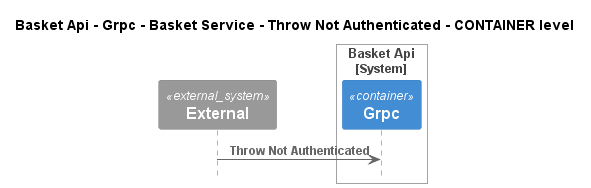

The diagram above was rendered by PlantUML. Its source (embedded in the PNG):
@startuml
!pragma layout smetana
!include ..\..\..\..\..\..\..\..\.c4s\C4_Sequence.puml

title Basket Api - Grpc - Basket Service - Throw Not Authenticated - CONTAINER level

System_Ext(C4InterFlow.SoftwareSystems.ExternalSystem, "External", "")

System_Boundary(dotnet.eShop.Architecture.SoftwareSystems.BasketApi, "Basket Api")
    Container(dotnet.eShop.Architecture.SoftwareSystems.BasketApi.Containers.Grpc, "Grpc", "", "")
Boundary_End()

Rel(C4InterFlow.SoftwareSystems.ExternalSystem, dotnet.eShop.Architecture.SoftwareSystems.BasketApi.Containers.Grpc, "Throw Not Authenticated")


@enduml